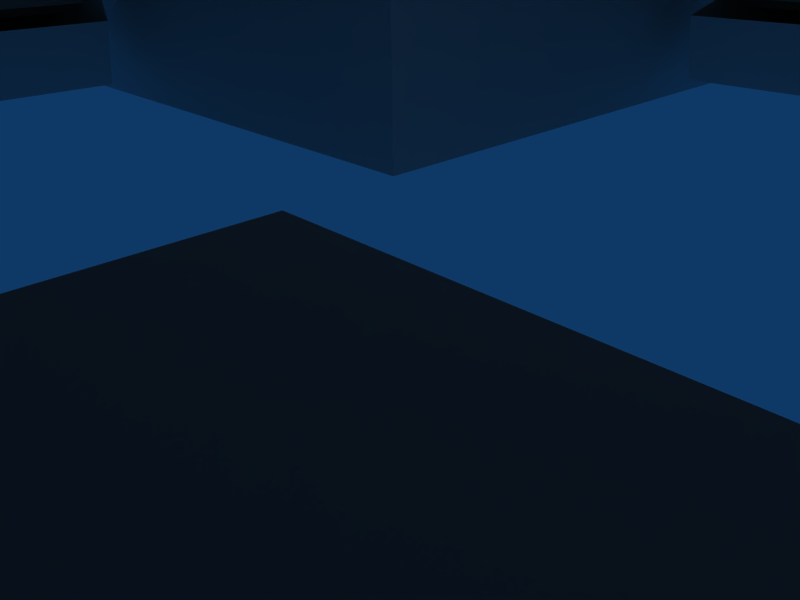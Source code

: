 # Source: arm-solar-per_filmato.blend  (saved by Blender 2.59.0; exported with 4.5.12 LTS)
import bpy
from mathutils import Matrix  # noqa: F401  (used for matrix-valued properties, if any)

bpy.ops.wm.read_factory_settings(use_empty=True)
scene = bpy.context.scene
scene.name = 'Scene'

# ---- collections
col_collection_2 = bpy.data.collections.new('Collection 2'); scene.collection.children.link(col_collection_2)
col_collection_3 = bpy.data.collections.new('Collection 3'); scene.collection.children.link(col_collection_3)

# ---- world
world_world = bpy.data.worlds.new('World'); scene.world = world_world
world_world.color = (0.05656, 0.2208, 0.4)
world_world.use_sun_shadow = False
world_world.sun_shadow_jitter_overblur = 0.0
world_world.cycles.sampling_method = 'MANUAL'
world_world.cycles.sample_map_resolution = 256

# ---- cameras
cam_camera = bpy.data.cameras.new('Camera')
cam_camera.passepartout_alpha = 0.2
cam_camera.clip_end = 100.0
cam_camera.lens = 35.0
cam_camera.ortho_scale = 7.314
cam_camera.show_passepartout = False
cam_camera.show_safe_areas = True
cam_camera.dof.focus_distance = 0.0
cam_camera.dof.aperture_fstop = 128.0

# ---- lights
light_spot = bpy.data.lights.new('Spot', 'POINT')
light_spot.transmission_factor = 0.0
light_spot.cutoff_distance = 30.0
light_spot.energy = 100.0
light_spot.shadow_buffer_clip_start = 1.001
light_spot.shadow_soft_size = 1.0
light_spot.shadow_maximum_resolution = 0.006
light_spot.use_absolute_resolution = True
light_spot.cycles.use_multiple_importance_sampling = False

# ---- meshes
me_armsolar_001 = bpy.data.meshes.new('armsolar.001')
me_armsolar_001.from_pydata([(18.11, 14.02, 2.709), (42.35, 4.4, 7.563), (42.36, 4.504, 9.514), (15.62, 15.12, 4.206), (42.35, -3.945, 7.563), (42.35, 4.4, 7.563), (18.11, 14.02, 2.709), (18.11, -12.96, 2.709), (42.35, 4.4, 7.563), (42.35, -3.945, 7.563), (42.36, -4.049, 9.514), (42.36, 4.504, 9.514), (42.36, 4.504, 9.514), (42.36, -4.049, 9.514), (15.62, -14.0, 4.206), (15.62, 15.12, 4.206), (18.11, -12.96, 2.709), (18.11, 14.02, 2.709), (15.62, 15.12, 4.206), (15.62, -14.0, 4.206), (42.35, -3.945, 7.563), (18.11, -12.96, 2.709), (15.62, -14.0, 4.206), (42.36, -4.049, 9.514), (33.14, 3.608, 4.98), (33.14, -3.326, 4.98), (32.73, -3.326, 6.785), (32.73, 3.608, 6.785), (33.14, -3.326, 4.98), (16.98, -3.326, 1.273), (16.57, -3.326, 3.079), (32.73, -3.326, 6.785), (16.98, 3.608, 1.273), (16.98, -3.326, 1.273), (33.14, -3.326, 4.98), (33.14, 3.608, 4.98), (16.98, 3.608, 1.273), (33.14, 3.608, 4.98), (32.73, 3.608, 6.785), (16.57, 3.608, 3.079), (16.98, -3.326, 1.273), (16.98, 3.608, 1.273), (15.4, 3.608, 0.9103), (16.98, 3.608, 1.273), (16.57, 3.608, 3.079), (14.98, 3.608, 2.716), (16.98, -3.326, 1.273), (15.4, -3.326, 0.9103), (14.98, -3.326, 2.716), (16.57, -3.326, 3.079), (15.4, -3.326, 0.9103), (15.4, 3.608, 0.9103), (14.98, 3.608, 2.716), (14.98, -3.326, 2.716), (17.04, 3.608, 4.632), (15.94, 3.608, 5.821), (16.57, 3.608, 3.079), (14.98, 3.608, 2.716), (15.94, -3.326, 5.821), (15.94, -3.326, 5.821), (16.57, -3.326, 3.079), (14.98, -3.326, 2.716), (16.57, 3.608, 3.079), (16.57, -3.326, 3.079), (17.04, -3.326, 4.632), (17.04, 3.608, 4.632), (17.04, 3.608, 4.632), (17.04, -3.326, 4.632), (15.94, -3.326, 5.821), (15.94, 3.608, 5.821), (15.94, 3.608, 5.821), (15.94, -3.326, 5.821), (14.98, -3.326, 2.716), (14.98, 3.608, 2.716), (3.608, -14.98, 2.716), (-3.326, -14.98, 2.716), (-3.326, -15.94, 5.821), (3.608, -15.94, 5.821), (3.608, -15.94, 5.821), (-3.326, -15.94, 5.821), (-3.326, -17.04, 4.632), (3.608, -17.04, 4.632), (3.608, -17.04, 4.632), (-3.326, -17.04, 4.632), (-3.326, -16.57, 3.079), (3.608, -16.57, 3.079), (-3.326, -14.98, 2.716), (-3.326, -16.57, 3.079), (-3.326, -15.94, 5.821), (-3.326, -15.94, 5.821), (3.608, -14.98, 2.716), (3.608, -16.57, 3.079), (3.608, -15.94, 5.821), (3.608, -17.04, 4.632), (-3.326, -14.98, 2.716), (3.608, -14.98, 2.716), (3.608, -15.4, 0.9103), (-3.326, -15.4, 0.9103), (-3.326, -16.57, 3.079), (-3.326, -14.98, 2.716), (-3.326, -15.4, 0.9103), (-3.326, -16.98, 1.273), (3.608, -14.98, 2.716), (3.608, -16.57, 3.079), (3.608, -16.98, 1.273), (3.608, -15.4, 0.9103), (3.608, -16.98, 1.273), (-3.326, -16.98, 1.273), (3.608, -16.57, 3.079), (3.608, -32.73, 6.785), (3.608, -33.14, 4.98), (3.608, -16.98, 1.273), (3.608, -33.14, 4.98), (-3.326, -33.14, 4.98), (-3.326, -16.98, 1.273), (3.608, -16.98, 1.273), (-3.326, -32.73, 6.785), (-3.326, -16.57, 3.079), (-3.326, -16.98, 1.273), (-3.326, -33.14, 4.98), (3.608, -32.73, 6.785), (-3.326, -32.73, 6.785), (-3.326, -33.14, 4.98), (3.608, -33.14, 4.98), (-4.049, -42.36, 9.514), (-14.0, -15.62, 4.206), (-12.96, -18.11, 2.709), (-3.945, -42.35, 7.563), (-14.0, -15.62, 4.206), (15.12, -15.62, 4.206), (14.02, -18.11, 2.709), (-12.96, -18.11, 2.709), (15.12, -15.62, 4.206), (-14.0, -15.62, 4.206), (-4.049, -42.36, 9.514), (4.504, -42.36, 9.514), (4.504, -42.36, 9.514), (-4.049, -42.36, 9.514), (-3.945, -42.35, 7.563), (4.4, -42.35, 7.563), (-12.96, -18.11, 2.709), (14.02, -18.11, 2.709), (4.4, -42.35, 7.563), (-3.945, -42.35, 7.563), (15.12, -15.62, 4.206), (4.504, -42.36, 9.514), (4.4, -42.35, 7.563), (14.02, -18.11, 2.709), (-18.11, -14.02, 2.709), (-42.35, -4.4, 7.563), (-42.36, -4.504, 9.514), (-15.62, -15.12, 4.206), (-42.35, 3.945, 7.563), (-42.35, -4.4, 7.563), (-18.11, -14.02, 2.709), (-18.11, 12.96, 2.709), (-42.35, -4.4, 7.563), (-42.35, 3.945, 7.563), (-42.36, 4.049, 9.514), (-42.36, -4.504, 9.514), (-42.36, -4.504, 9.514), (-42.36, 4.049, 9.514), (-15.62, 14.0, 4.206), (-15.62, -15.12, 4.206), (-18.11, 12.96, 2.709), (-18.11, -14.02, 2.709), (-15.62, -15.12, 4.206), (-15.62, 14.0, 4.206), (-42.35, 3.945, 7.563), (-18.11, 12.96, 2.709), (-15.62, 14.0, 4.206), (-42.36, 4.049, 9.514), (-33.14, -3.608, 4.98), (-33.14, 3.326, 4.98), (-32.73, 3.326, 6.785), (-32.73, -3.608, 6.785), (-33.14, 3.326, 4.98), (-16.98, 3.326, 1.273), (-16.57, 3.326, 3.079), (-32.73, 3.326, 6.785), (-16.98, -3.608, 1.273), (-16.98, 3.326, 1.273), (-33.14, 3.326, 4.98), (-33.14, -3.608, 4.98), (-16.98, -3.608, 1.273), (-33.14, -3.608, 4.98), (-32.73, -3.608, 6.785), (-16.57, -3.608, 3.079), (-16.98, 3.326, 1.273), (-16.98, -3.608, 1.273), (-15.4, -3.608, 0.9103), (-16.98, -3.608, 1.273), (-16.57, -3.608, 3.079), (-14.98, -3.608, 2.716), (-16.98, 3.326, 1.273), (-15.4, 3.326, 0.9103), (-14.98, 3.326, 2.716), (-16.57, 3.326, 3.079), (-15.4, 3.326, 0.9103), (-15.4, -3.608, 0.9103), (-14.98, -3.608, 2.716), (-14.98, 3.326, 2.716), (-17.04, -3.608, 4.632), (-15.94, -3.608, 5.821), (-16.57, -3.608, 3.079), (-14.98, -3.608, 2.716), (-15.94, 3.326, 5.821), (-15.94, 3.326, 5.821), (-16.57, 3.326, 3.079), (-14.98, 3.326, 2.716), (-16.57, -3.608, 3.079), (-16.57, 3.326, 3.079), (-17.04, 3.326, 4.632), (-17.04, -3.608, 4.632), (-17.04, -3.608, 4.632), (-17.04, 3.326, 4.632), (-15.94, 3.326, 5.821), (-15.94, -3.608, 5.821), (-15.94, -3.608, 5.821), (-15.94, 3.326, 5.821), (-14.98, 3.326, 2.716), (-14.98, -3.608, 2.716), (-3.608, 14.98, 2.716), (3.326, 14.98, 2.716), (3.326, 15.94, 5.821), (-3.608, 15.94, 5.821), (-3.608, 15.94, 5.821), (3.326, 15.94, 5.821), (3.326, 17.04, 4.632), (-3.608, 17.04, 4.632), (-3.608, 17.04, 4.632), (3.326, 17.04, 4.632), (3.326, 16.57, 3.079), (-3.608, 16.57, 3.079), (3.326, 14.98, 2.716), (3.326, 16.57, 3.079), (3.326, 15.94, 5.821), (3.326, 15.94, 5.821), (-3.608, 14.98, 2.716), (-3.608, 16.57, 3.079), (-3.608, 15.94, 5.821), (-3.608, 17.04, 4.632), (3.326, 14.98, 2.716), (-3.608, 14.98, 2.716), (-3.608, 15.4, 0.9103), (3.326, 15.4, 0.9103), (3.326, 16.57, 3.079), (3.326, 14.98, 2.716), (3.326, 15.4, 0.9103), (3.326, 16.98, 1.273), (-3.608, 14.98, 2.716), (-3.608, 16.57, 3.079), (-3.608, 16.98, 1.273), (-3.608, 15.4, 0.9103), (-3.608, 16.98, 1.273), (3.326, 16.98, 1.273), (-3.608, 16.57, 3.079), (-3.608, 32.73, 6.785), (-3.608, 33.14, 4.98), (-3.608, 16.98, 1.273), (-3.608, 33.14, 4.98), (3.326, 33.14, 4.98), (3.326, 16.98, 1.273), (-3.608, 16.98, 1.273), (3.326, 32.73, 6.785), (3.326, 16.57, 3.079), (3.326, 16.98, 1.273), (3.326, 33.14, 4.98), (-3.608, 32.73, 6.785), (3.326, 32.73, 6.785), (3.326, 33.14, 4.98), (-3.608, 33.14, 4.98), (4.049, 42.36, 9.514), (14.0, 15.62, 4.206), (12.96, 18.11, 2.709), (3.945, 42.35, 7.563), (14.0, 15.62, 4.206), (-15.12, 15.62, 4.206), (-14.02, 18.11, 2.709), (12.96, 18.11, 2.709), (-15.12, 15.62, 4.206), (14.0, 15.62, 4.206), (4.049, 42.36, 9.514), (-4.504, 42.36, 9.514), (-4.504, 42.36, 9.514), (4.049, 42.36, 9.514), (3.945, 42.35, 7.563), (-4.4, 42.35, 7.563), (12.96, 18.11, 2.709), (-14.02, 18.11, 2.709), (-4.4, 42.35, 7.563), (3.945, 42.35, 7.563), (-15.12, 15.62, 4.206), (-4.504, 42.36, 9.514), (-4.4, 42.35, 7.563), (-14.02, 18.11, 2.709), (6.093, -6.026, 29.99), (16.03, -16.65, 4.135), (16.03, -14.68, 4.135), (6.093, -4.059, 29.99), (16.03, -16.65, 4.135), (6.093, -6.026, 29.99), (4.125, -6.026, 29.99), (14.06, -16.65, 4.135), (14.06, -16.65, 4.135), (4.125, -6.026, 29.99), (4.125, -4.059, 29.99), (14.06, -14.68, 4.135), (6.093, -4.059, 29.99), (16.03, -14.68, 4.135), (14.06, -14.68, 4.135), (4.125, -4.059, 29.99), (4.129, 6.612, 29.99), (14.33, 16.82, 4.135), (14.33, 14.85, 4.135), (4.129, 4.644, 29.99), (16.3, 14.85, 4.135), (6.097, 4.644, 29.99), (4.129, 4.644, 29.99), (14.33, 14.85, 4.135), (16.3, 16.82, 4.135), (6.097, 6.612, 29.99), (6.097, 4.644, 29.99), (16.3, 14.85, 4.135), (6.097, 6.612, 29.99), (16.3, 16.82, 4.135), (14.33, 16.82, 4.135), (4.129, 6.612, 29.99), (-6.538, 6.608, 29.99), (-17.25, 16.81, 4.135), (-17.25, 14.84, 4.135), (-6.538, 4.64, 29.99), (-17.25, 16.81, 4.135), (-6.538, 6.608, 29.99), (-4.57, 6.608, 29.99), (-15.28, 16.81, 4.135), (-15.28, 16.81, 4.135), (-4.57, 6.608, 29.99), (-4.57, 4.64, 29.99), (-15.28, 14.84, 4.135), (-6.538, 4.64, 29.99), (-17.25, 14.84, 4.135), (-15.28, 14.84, 4.135), (-4.57, 4.64, 29.99), (-4.565, -6.016, 29.99), (-15.33, -16.77, 4.135), (-15.33, -14.8, 4.135), (-4.565, -4.048, 29.99), (-17.3, -14.8, 4.135), (-6.533, -4.048, 29.99), (-4.565, -4.048, 29.99), (-15.33, -14.8, 4.135), (-17.3, -16.77, 4.135), (-6.533, -6.016, 29.99), (-6.533, -4.048, 29.99), (-17.3, -14.8, 4.135), (-6.533, -6.016, 29.99), (-17.3, -16.77, 4.135), (-15.33, -16.77, 4.135), (-4.565, -6.016, 29.99), (-6.54, -6.044, 31.56), (-6.54, 6.649, 31.56), (-6.54, 6.649, 30.0), (-6.54, -6.044, 30.0), (6.098, 6.649, 31.56), (6.098, -6.044, 31.56), (6.098, -6.044, 30.0), (6.098, 6.649, 30.0), (-6.54, 6.649, 31.56), (6.098, 6.649, 31.56), (6.098, 6.649, 30.0), (-6.54, 6.649, 30.0), (-6.54, 6.649, 30.0), (6.098, 6.649, 30.0), (6.098, -6.044, 30.0), (-6.54, -6.044, 30.0), (6.098, -6.044, 31.56), (-6.54, -6.044, 31.56), (-6.54, -6.044, 30.0), (6.098, -6.044, 30.0), (-6.54, -6.044, 31.56), (6.098, -6.044, 31.56), (6.098, 6.649, 31.56), (-6.54, 6.649, 31.56), (-19.87, 4.925, 4.089), (-19.87, 19.98, 4.089), (-19.89, 19.99, 0.052), (-19.89, 4.916, 0.052), (-19.87, 19.98, 4.089), (-4.954, 19.98, 4.089), (-4.935, 19.99, 0.052), (-19.89, 19.99, 0.052), (-19.87, 19.98, 4.089), (-4.954, 4.925, 4.089), (-4.954, 19.98, 4.089), (-4.954, 4.925, 4.089), (-19.87, 4.925, 4.089), (-19.89, 4.916, 0.052), (-4.935, 4.916, 0.052), (-4.954, 19.98, 4.089), (-4.954, 4.925, 4.089), (-4.935, 4.916, 0.052), (-4.935, 19.99, 0.052), (-2.171, -1.645, 38.53), (-2.171, 2.263, 38.53), (-5.631, 5.723, 29.88), (-5.631, -5.105, 29.88), (-2.171, 2.263, 38.53), (1.733, 2.263, 38.53), (5.193, 5.723, 29.88), (-5.631, 5.723, 29.88), (1.733, 2.263, 38.53), (-2.171, 2.263, 38.53), (-2.171, -1.645, 38.53), (1.733, -1.645, 38.53), (1.733, -1.645, 38.53), (-2.171, -1.645, 38.53), (-5.631, -5.105, 29.88), (5.193, -5.105, 29.88), (1.733, 2.263, 38.53), (1.733, -1.645, 38.53), (5.193, -5.105, 29.88), (5.193, 5.723, 29.88), (-5.633, 5.723, 29.88), (5.195, 5.723, 29.88), (15.31, 15.84, 4.037), (-16.33, 15.84, 4.037), (5.195, 5.723, 29.88), (5.195, -5.105, 29.88), (15.31, -15.8, 4.037), (15.31, 15.84, 4.037), (-5.633, -5.105, 29.88), (-5.633, 5.723, 29.88), (-16.33, 15.84, 4.037), (-16.33, -15.8, 4.037), (5.195, -5.105, 29.88), (-5.633, -5.105, 29.88), (-16.33, -15.8, 4.037), (15.31, -15.8, 4.037), (4.13, 2.265, 32.09), (2.484, 2.265, 36.0), (3.715, 2.265, 36.0), (5.311, 2.265, 32.09), (3.715, -1.642, 36.0), (2.484, -1.642, 36.0), (4.13, -1.642, 32.09), (5.311, -1.642, 32.09), (3.715, 2.265, 36.0), (3.715, -1.642, 36.0), (5.311, -1.642, 32.09), (5.311, 2.265, 32.09), (2.484, 2.265, 36.0), (3.715, -1.642, 36.0), (3.715, 2.265, 36.0), (1.72, -2.471, 36.0), (-2.187, -2.471, 36.0), (-2.187, -3.702, 36.0), (1.72, -3.702, 36.0), (1.72, -3.702, 36.0), (-2.187, -3.702, 36.0), (-2.187, -5.298, 32.09), (1.72, -5.298, 32.09), (-2.187, -3.702, 36.0), (-2.187, -4.116, 32.09), (-2.187, -5.298, 32.09), (1.72, -4.116, 32.09), (1.72, -2.471, 36.0), (1.72, -3.702, 36.0), (1.72, -5.298, 32.09), (-4.58, -1.654, 32.09), (-2.934, -1.654, 36.0), (-4.165, -1.654, 36.0), (-5.761, -1.654, 32.09), (-4.165, 2.253, 36.0), (-2.934, 2.253, 36.0), (-4.58, 2.253, 32.09), (-5.761, 2.253, 32.09), (-4.165, -1.654, 36.0), (-4.165, 2.253, 36.0), (-5.761, 2.253, 32.09), (-5.761, -1.654, 32.09), (-2.934, -1.654, 36.0), (-4.165, 2.253, 36.0), (-4.165, -1.654, 36.0), (-2.196, 3.072, 36.0), (1.711, 3.072, 36.0), (1.711, 4.303, 36.0), (-2.196, 4.303, 36.0), (-2.196, 4.303, 36.0), (1.711, 4.303, 36.0), (1.711, 5.899, 32.09), (-2.196, 5.899, 32.09), (1.711, 4.303, 36.0), (1.711, 4.718, 32.09), (1.711, 5.899, 32.09), (-2.196, 4.718, 32.09), (-2.196, 3.072, 36.0), (-2.196, 4.303, 36.0), (-2.196, 5.899, 32.09), (19.62, 4.991, 4.089), (4.569, 4.991, 4.089), (4.56, 4.972, 0.052), (19.63, 4.972, 0.052), (4.569, 4.991, 4.089), (4.569, 19.91, 4.089), (4.56, 19.93, 0.052), (4.56, 4.972, 0.052), (19.62, 19.91, 4.089), (4.569, 19.91, 4.089), (4.569, 4.991, 4.089), (19.62, 4.991, 4.089), (19.62, 19.91, 4.089), (19.62, 4.991, 4.089), (19.63, 4.972, 0.052), (19.63, 19.93, 0.052), (19.62, 19.91, 4.089), (19.63, 19.93, 0.052), (4.56, 19.93, 0.052), (19.47, -4.532, 4.089), (19.47, -19.59, 4.089), (19.49, -19.59, 0.052), (19.49, -4.523, 0.052), (19.47, -19.59, 4.089), (4.554, -19.59, 4.089), (4.535, -19.59, 0.052), (19.49, -19.59, 0.052), (19.47, -19.59, 4.089), (4.554, -4.532, 4.089), (4.554, -19.59, 4.089), (4.554, -4.532, 4.089), (19.47, -4.532, 4.089), (19.49, -4.523, 0.052), (4.535, -4.523, 0.052), (4.554, -19.59, 4.089), (4.554, -4.532, 4.089), (4.535, -4.523, 0.052), (4.535, -19.59, 0.052), (-20.02, -4.518, 4.089), (-4.969, -4.518, 4.089), (-4.96, -4.498, 0.052), (-20.03, -4.498, 0.052), (-4.969, -4.518, 4.089), (-4.969, -19.44, 4.089), (-4.96, -19.46, 0.052), (-4.96, -4.498, 0.052), (-20.02, -19.44, 4.089), (-4.969, -19.44, 4.089), (-4.969, -4.518, 4.089), (-20.02, -4.518, 4.089), (-20.02, -19.44, 4.089), (-20.02, -4.518, 4.089), (-20.03, -4.498, 0.052), (-20.03, -19.46, 0.052), (-20.02, -19.44, 4.089), (-20.03, -19.46, 0.052), (-4.96, -19.46, 0.052)], [(54, 56), (54, 55), (56, 57), (58, 61), (70, 71), (72, 73), (74, 75), (76, 77), (86, 89), (90, 91), (92, 93), (91, 93), (202, 204), (202, 203), (204, 205), (206, 209), (218, 219), (220, 221), (222, 223), (224, 225), (234, 237), (238, 239), (240, 241), (239, 241)], [(1, 0, 3, 2), (7, 6, 5, 4), (11, 10, 9, 8), (15, 14, 13, 12), (19, 18, 17, 16), (23, 22, 21, 20), (25, 24, 27, 26), (31, 30, 29, 28), (35, 34, 33, 32), (39, 38, 37, 36), (50, 51, 41, 40), (45, 44, 43, 42), (49, 48, 47, 46), (53, 52, 51, 50), (61, 60, 64, 59), (65, 64, 63, 62), (69, 68, 67, 66), (78, 79, 80, 81), (82, 83, 84, 85), (86, 87, 83, 88), (94, 95, 96, 97), (98, 99, 100, 101), (102, 103, 104, 105), (97, 96, 106, 107), (108, 109, 110, 111), (112, 113, 114, 115), (116, 117, 118, 119), (122, 123, 120, 121), (124, 125, 126, 127), (128, 129, 130, 131), (132, 133, 134, 135), (136, 137, 138, 139), (140, 141, 142, 143), (146, 147, 144, 145), (149, 148, 151, 150), (155, 154, 153, 152), (159, 158, 157, 156), (163, 162, 161, 160), (167, 166, 165, 164), (171, 170, 169, 168), (173, 172, 175, 174), (179, 178, 177, 176), (183, 182, 181, 180), (187, 186, 185, 184), (198, 199, 189, 188), (193, 192, 191, 190), (197, 196, 195, 194), (201, 200, 199, 198), (209, 208, 212, 207), (213, 212, 211, 210), (217, 216, 215, 214), (226, 227, 228, 229), (230, 231, 232, 233), (234, 235, 231, 236), (242, 243, 244, 245), (246, 247, 248, 249), (250, 251, 252, 253), (245, 244, 254, 255), (256, 257, 258, 259), (260, 261, 262, 263), (264, 265, 266, 267), (270, 271, 268, 269), (272, 273, 274, 275), (276, 277, 278, 279), (280, 281, 282, 283), (284, 285, 286, 287), (288, 289, 290, 291), (294, 295, 292, 293), (296, 297, 298, 299), (300, 301, 302, 303), (304, 305, 306, 307), (308, 309, 310, 311), (312, 313, 314, 315), (316, 317, 318, 319), (320, 321, 322, 323), (324, 325, 326, 327), (328, 329, 330, 331), (332, 333, 334, 335), (336, 337, 338, 339), (340, 341, 342, 343), (344, 345, 346, 347), (348, 349, 350, 351), (352, 353, 354, 355), (356, 357, 358, 359), (360, 361, 362, 363), (364, 365, 366, 367), (368, 369, 370, 371), (372, 373, 374, 375), (376, 377, 378, 379), (380, 381, 382, 383), (384, 385, 386, 387), (388, 389, 390, 391), (392, 384, 393, 394), (395, 396, 397, 398), (399, 400, 401, 402), (403, 404, 405, 406), (407, 408, 409, 410), (411, 412, 413, 414), (415, 416, 417, 418), (419, 420, 421, 422), (423, 424, 425, 426), (427, 428, 429, 430), (431, 432, 433, 434), (435, 436, 437, 438), (439, 440, 441, 442), (443, 444, 445, 446), (447, 448, 449, 450), (451, 444, 452, 453), (454, 455, 456, 457), (458, 459, 460, 461), (462, 455, 463, 464), (465, 466, 467, 468), (469, 470, 471, 472), (473, 474, 475, 476), (477, 478, 479, 480), (481, 474, 482, 483), (484, 485, 486, 487), (488, 489, 490, 491), (492, 485, 493, 494), (495, 496, 497, 498), (499, 500, 501, 502), (503, 504, 505, 506), (507, 508, 509, 510), (511, 512, 513, 514), (508, 515, 516, 517), (518, 519, 520, 521), (522, 523, 524, 525), (526, 518, 527, 528), (529, 530, 531, 532), (533, 534, 535, 536), (537, 538, 539, 540), (541, 542, 543, 544), (545, 546, 547, 548), (549, 550, 551, 552), (546, 553, 554, 555)])
_uv = me_armsolar_001.uv_layers.new(name='UVTex')
_uv.uv.foreach_set('vector', [0.6885, 0.06543, 0.626, 0.06543, 0.626, 0.1279, 0.6885, 0.1279, 0.5032, 0.1257, 0.6237, 0.1257, 0.6237, 0.005189, 0.5032, 0.005189, 0.626, 0.1279, 0.6885, 0.1279, 0.6885, 0.06543, 0.626, 0.06543, 0.1284, 0.3765, 0.3745, 0.3765, 0.2874, 0.1304, 0.2155, 0.1304, 0.626, 0.1279, 0.6885, 0.1279, 0.6885, 0.06543, 0.626, 0.06543, 0.626, 0.1279, 0.6885, 0.1279, 0.6885, 0.06543, 0.626, 0.06543, 0.6885, 0.06543, 0.626, 0.06543, 0.626, 0.1279, 0.6885, 0.1279, 0.626, 0.1279, 0.6885, 0.1279, 0.6885, 0.06543, 0.626, 0.06543, 0.3776, 0.3746, 0.4974, 0.3746, 0.4974, 0.1312, 0.3776, 0.1312, 0.626, 0.1279, 0.6885, 0.1279, 0.6885, 0.06543, 0.626, 0.06543, 0.6259, 0.06367, 0.6868, 0.06367, 0.6868, 0.002762, 0.6259, 0.002762, 0.626, 0.1279, 0.6885, 0.1279, 0.6885, 0.06543, 0.626, 0.06543, 0.626, 0.1279, 0.6885, 0.1279, 0.6885, 0.06543, 0.626, 0.06543, 0.626, 0.1279, 0.6885, 0.1279, 0.6885, 0.06543, 0.626, 0.06543, 0.876, 0.1279, 0.9385, 0.1279, 0.9385, 0.06543, 0.876, 0.06543, 0.8135, 0.06543, 0.9385, 0.06543, 0.9385, 0.00293, 0.8135, 0.00293, 0.8135, 0.06543, 0.9385, 0.06543, 0.9385, 0.00293, 0.8135, 0.00293, 0.8135, 0.06543, 0.9385, 0.06543, 0.9385, 0.00293, 0.8135, 0.00293, 0.8135, 0.06543, 0.9385, 0.06543, 0.9385, 0.00293, 0.8135, 0.00293, 0.876, 0.1279, 0.9385, 0.1279, 0.9385, 0.06543, 0.876, 0.06543, 0.626, 0.1279, 0.6885, 0.1279, 0.6885, 0.06543, 0.626, 0.06543, 0.626, 0.1279, 0.6885, 0.1279, 0.6885, 0.06543, 0.626, 0.06543, 0.626, 0.1279, 0.6885, 0.1279, 0.6885, 0.06543, 0.626, 0.06543, 0.6259, 0.06367, 0.6868, 0.06367, 0.6868, 0.002762, 0.6259, 0.002762, 0.626, 0.1279, 0.6885, 0.1279, 0.6885, 0.06543, 0.626, 0.06543, 0.3776, 0.3746, 0.4974, 0.3746, 0.4974, 0.1312, 0.3776, 0.1312, 0.626, 0.1279, 0.6885, 0.1279, 0.6885, 0.06543, 0.626, 0.06543, 0.6885, 0.06543, 0.626, 0.06543, 0.626, 0.1279, 0.6885, 0.1279, 0.626, 0.1279, 0.6885, 0.1279, 0.6885, 0.06543, 0.626, 0.06543, 0.626, 0.1279, 0.6885, 0.1279, 0.6885, 0.06543, 0.626, 0.06543, 0.1284, 0.3765, 0.3745, 0.3765, 0.2874, 0.1304, 0.2155, 0.1304, 0.626, 0.1279, 0.6885, 0.1279, 0.6885, 0.06543, 0.626, 0.06543, 0.5032, 0.1257, 0.6237, 0.1257, 0.6237, 0.005189, 0.5032, 0.005189, 0.6885, 0.06543, 0.626, 0.06543, 0.626, 0.1279, 0.6885, 0.1279, 0.6885, 0.06543, 0.626, 0.06543, 0.626, 0.1279, 0.6885, 0.1279, 0.5032, 0.1257, 0.6237, 0.1257, 0.6237, 0.005189, 0.5032, 0.005189, 0.626, 0.1279, 0.6885, 0.1279, 0.6885, 0.06543, 0.626, 0.06543, 0.1284, 0.3765, 0.3745, 0.3765, 0.2874, 0.1304, 0.2155, 0.1304, 0.626, 0.1279, 0.6885, 0.1279, 0.6885, 0.06543, 0.626, 0.06543, 0.626, 0.1279, 0.6885, 0.1279, 0.6885, 0.06543, 0.626, 0.06543, 0.6885, 0.06543, 0.626, 0.06543, 0.626, 0.1279, 0.6885, 0.1279, 0.626, 0.1279, 0.6885, 0.1279, 0.6885, 0.06543, 0.626, 0.06543, 0.3776, 0.3746, 0.4974, 0.3746, 0.4974, 0.1312, 0.3776, 0.1312, 0.626, 0.1279, 0.6885, 0.1279, 0.6885, 0.06543, 0.626, 0.06543, 0.6259, 0.06367, 0.6868, 0.06367, 0.6868, 0.002762, 0.6259, 0.002762, 0.626, 0.1279, 0.6885, 0.1279, 0.6885, 0.06543, 0.626, 0.06543, 0.626, 0.1279, 0.6885, 0.1279, 0.6885, 0.06543, 0.626, 0.06543, 0.626, 0.1279, 0.6885, 0.1279, 0.6885, 0.06543, 0.626, 0.06543, 0.876, 0.1279, 0.9385, 0.1279, 0.9385, 0.06543, 0.876, 0.06543, 0.8135, 0.06543, 0.9385, 0.06543, 0.9385, 0.00293, 0.8135, 0.00293, 0.8135, 0.06543, 0.9385, 0.06543, 0.9385, 0.00293, 0.8135, 0.00293, 0.8135, 0.06543, 0.9385, 0.06543, 0.9385, 0.00293, 0.8135, 0.00293, 0.8135, 0.06543, 0.9385, 0.06543, 0.9385, 0.00293, 0.8135, 0.00293, 0.876, 0.1279, 0.9385, 0.1279, 0.9385, 0.06543, 0.876, 0.06543, 0.626, 0.1279, 0.6885, 0.1279, 0.6885, 0.06543, 0.626, 0.06543, 0.626, 0.1279, 0.6885, 0.1279, 0.6885, 0.06543, 0.626, 0.06543, 0.626, 0.1279, 0.6885, 0.1279, 0.6885, 0.06543, 0.626, 0.06543, 0.6259, 0.06367, 0.6868, 0.06367, 0.6868, 0.002762, 0.6259, 0.002762, 0.626, 0.1279, 0.6885, 0.1279, 0.6885, 0.06543, 0.626, 0.06543, 0.3776, 0.3746, 0.4974, 0.3746, 0.4974, 0.1312, 0.3776, 0.1312, 0.626, 0.1279, 0.6885, 0.1279, 0.6885, 0.06543, 0.626, 0.06543, 0.6885, 0.06543, 0.626, 0.06543, 0.626, 0.1279, 0.6885, 0.1279, 0.626, 0.1279, 0.6885, 0.1279, 0.6885, 0.06543, 0.626, 0.06543, 0.626, 0.1279, 0.6885, 0.1279, 0.6885, 0.06543, 0.626, 0.06543, 0.1284, 0.3765, 0.3745, 0.3765, 0.2874, 0.1304, 0.2155, 0.1304, 0.626, 0.1279, 0.6885, 0.1279, 0.6885, 0.06543, 0.626, 0.06543, 0.5032, 0.1257, 0.6237, 0.1257, 0.6237, 0.005189, 0.5032, 0.005189, 0.6885, 0.06543, 0.626, 0.06543, 0.626, 0.1279, 0.6885, 0.1279, 0.5279, 0.3785, 0.8138, 0.3785, 0.8138, 0.3602, 0.5279, 0.3602, 0.5279, 0.3785, 0.8138, 0.3785, 0.8138, 0.3602, 0.5279, 0.3602, 0.751, 0.1904, 0.8135, 0.1904, 0.8135, 0.1279, 0.751, 0.1279, 0.751, 0.1904, 0.8135, 0.1904, 0.8135, 0.1279, 0.751, 0.1279, 0.751, 0.1904, 0.8135, 0.1904, 0.8135, 0.1279, 0.751, 0.1279, 0.751, 0.1904, 0.8135, 0.1904, 0.8135, 0.1279, 0.751, 0.1279, 0.5279, 0.3785, 0.8138, 0.3785, 0.8138, 0.3602, 0.5279, 0.3602, 0.5279, 0.3785, 0.8138, 0.3785, 0.8138, 0.3602, 0.5279, 0.3602, 0.5279, 0.3785, 0.8138, 0.3785, 0.8138, 0.3602, 0.5279, 0.3602, 0.5279, 0.3785, 0.8138, 0.3785, 0.8138, 0.3602, 0.5279, 0.3602, 0.751, 0.1904, 0.8135, 0.1904, 0.8135, 0.1279, 0.751, 0.1279, 0.751, 0.1904, 0.8135, 0.1904, 0.8135, 0.1279, 0.751, 0.1279, 0.751, 0.1904, 0.8135, 0.1904, 0.8135, 0.1279, 0.751, 0.1279, 0.751, 0.1904, 0.8135, 0.1904, 0.8135, 0.1279, 0.751, 0.1279, 0.5279, 0.3785, 0.8138, 0.3785, 0.8138, 0.3602, 0.5279, 0.3602, 0.5279, 0.3785, 0.8138, 0.3785, 0.8138, 0.3602, 0.5279, 0.3602, 0.609, 0.3785, 0.733, 0.3785, 0.733, 0.3602, 0.609, 0.3602, 0.609, 0.3785, 0.733, 0.3785, 0.733, 0.3602, 0.609, 0.3602, 0.609, 0.3785, 0.733, 0.3785, 0.733, 0.3602, 0.609, 0.3602, 0.001992, 0.1245, 0.1228, 0.1245, 0.1228, 0.003691, 0.001992, 0.003691, 0.609, 0.3785, 0.733, 0.3785, 0.733, 0.3602, 0.609, 0.3602, 0.003567, 0.1243, 0.1213, 0.1243, 0.1213, 0.006544, 0.003567, 0.006544, 0.126, 0.1279, 0.376, 0.1279, 0.376, 0.00293, 0.126, 0.00293, 0.126, 0.1279, 0.376, 0.1279, 0.376, 0.00293, 0.126, 0.00293, 0.000977, 0.1279, 0.126, 0.1279, 0.126, 0.00293, 0.000977, 0.00293, 0.126, 0.1292, 0.371, 0.1292, 0.371, 0.00418, 0.126, 0.00418, 0.126, 0.1279, 0.376, 0.1279, 0.376, 0.00293, 0.126, 0.00293, 0.5015, 0.1255, 0.6238, 0.1255, 0.6238, 0.003176, 0.5015, 0.003176, 0.5015, 0.1255, 0.6238, 0.1255, 0.6238, 0.003176, 0.5015, 0.003176, 0.8137, 0.1255, 0.8731, 0.1255, 0.8731, 0.06617, 0.8137, 0.06617, 0.5015, 0.1255, 0.6238, 0.1255, 0.6238, 0.003176, 0.5015, 0.003176, 0.5015, 0.1255, 0.6238, 0.1255, 0.6238, 0.003176, 0.5015, 0.003176, 0.2084, 0.6515, 0.2925, 0.6514, 0.3742, 0.4061, 0.1277, 0.4061, 0.2084, 0.6515, 0.2925, 0.6514, 0.3742, 0.4061, 0.1277, 0.4061, 0.2084, 0.6515, 0.2925, 0.6514, 0.3742, 0.4061, 0.1277, 0.4061, 0.2084, 0.6515, 0.2925, 0.6514, 0.3742, 0.4061, 0.1277, 0.4061, 0.9439, 0.05896, 0.9956, 0.05896, 0.9956, 0.0073, 0.9439, 0.0073, 0.9439, 0.05896, 0.9956, 0.05896, 0.9956, 0.0073, 0.9439, 0.0073, 0.5023, 0.2502, 0.6246, 0.2502, 0.6246, 0.1279, 0.5023, 0.1279, 0.9439, 0.05896, 0.9956, 0.05896, 0.9956, 0.0073, 0.9439, 0.0073, 0.9439, 0.05896, 0.9956, 0.05896, 0.9956, 0.0073, 0.9439, 0.0073, 0.5023, 0.2502, 0.6246, 0.2502, 0.6246, 0.1279, 0.5023, 0.1279, 0.9439, 0.05896, 0.9956, 0.05896, 0.9956, 0.0073, 0.9439, 0.0073, 0.9439, 0.05896, 0.9956, 0.05896, 0.9956, 0.0073, 0.9439, 0.0073, 0.9439, 0.05896, 0.9956, 0.05896, 0.9956, 0.0073, 0.9439, 0.0073, 0.9439, 0.05896, 0.9956, 0.05896, 0.9956, 0.0073, 0.9439, 0.0073, 0.5023, 0.2502, 0.6246, 0.2502, 0.6246, 0.1279, 0.5023, 0.1279, 0.9439, 0.05896, 0.9956, 0.05896, 0.9956, 0.0073, 0.9439, 0.0073, 0.9439, 0.05896, 0.9956, 0.05896, 0.9956, 0.0073, 0.9439, 0.0073, 0.5023, 0.2502, 0.6246, 0.2502, 0.6246, 0.1279, 0.5023, 0.1279, 0.9439, 0.05896, 0.9956, 0.05896, 0.9956, 0.0073, 0.9439, 0.0073, 0.9439, 0.05896, 0.9956, 0.05896, 0.9956, 0.0073, 0.9439, 0.0073, 0.126, 0.1279, 0.376, 0.1279, 0.376, 0.00293, 0.126, 0.00293, 0.126, 0.1279, 0.376, 0.1279, 0.376, 0.00293, 0.126, 0.00293, 0.000977, 0.1279, 0.126, 0.1279, 0.126, 0.00293, 0.000977, 0.00293, 0.126, 0.1279, 0.376, 0.1279, 0.376, 0.00293, 0.126, 0.00293, 0.126, 0.1279, 0.376, 0.1279, 0.376, 0.00293, 0.126, 0.00293, 0.126, 0.1279, 0.376, 0.1279, 0.376, 0.00293, 0.126, 0.00293, 0.126, 0.1279, 0.376, 0.1279, 0.376, 0.00293, 0.126, 0.00293, 0.000977, 0.1279, 0.126, 0.1279, 0.126, 0.00293, 0.000977, 0.00293, 0.126, 0.1279, 0.376, 0.1279, 0.376, 0.00293, 0.126, 0.00293, 0.126, 0.1279, 0.376, 0.1279, 0.376, 0.00293, 0.126, 0.00293, 0.126, 0.1279, 0.376, 0.1279, 0.376, 0.00293, 0.126, 0.00293, 0.126, 0.1279, 0.376, 0.1279, 0.376, 0.00293, 0.126, 0.00293, 0.000977, 0.1279, 0.126, 0.1279, 0.126, 0.00293, 0.000977, 0.00293, 0.126, 0.1279, 0.376, 0.1279, 0.376, 0.00293, 0.126, 0.00293, 0.126, 0.1279, 0.376, 0.1279, 0.376, 0.00293, 0.126, 0.00293])
me_armsolar_001.materials.append(None)
me_armsolar_001.use_remesh_preserve_volume = False
me_armsolar_001.use_remesh_preserve_attributes = False
me_armsolar_001.use_mirror_vertex_groups = False
me_armsolar_001.update()

# ---- objects
ob_lamp = bpy.data.objects.new('Lamp', light_spot)
ob_camera = bpy.data.objects.new('Camera', cam_camera)
ob_armsolar_002 = bpy.data.objects.new('armsolar.002', me_armsolar_001)

# ---- transforms, parenting, visibility, modifiers, constraints
ob_lamp.location = (4.076, 1.005, 5.904)
ob_lamp.rotation_euler = (0.6503, 0.05522, 1.866)
ob_lamp.lock_rotations_4d = False
ob_lamp.empty_display_type = 'ARROWS'
ob_lamp.color = (0.0, 0.0, 0.0, 0.0)
ob_lamp.lineart.crease_threshold = 0.0
ob_camera.location = (7.481, -6.508, 5.344)
ob_camera.rotation_euler = (1.109, 0.01082, 0.8149)
ob_camera.lock_rotations_4d = False
ob_camera.empty_display_type = 'ARROWS'
ob_camera.color = (0.0, 0.0, 0.0, 0.0)
ob_camera.display_type = 'WIRE'
ob_camera.lineart.crease_threshold = 0.0
ob_armsolar_002.location = (0.0, 0.0, 0.0)
ob_armsolar_002.lock_rotations_4d = False
ob_armsolar_002.empty_display_type = 'ARROWS'
ob_armsolar_002.lineart.crease_threshold = 0.0

# ---- collection membership
col_collection_2.objects.link(ob_lamp)
col_collection_2.objects.link(ob_camera)
col_collection_3.objects.link(ob_armsolar_002)

# ---- scene / render settings (as saved in the file)
scene.camera = ob_camera
scene.frame_start = 1; scene.frame_end = 250; scene.frame_set(1)
scene.render.engine = 'BLENDER_EEVEE_NEXT'
scene.render.image_settings.file_format = 'JPEG'
scene.render.image_settings.color_mode = 'RGB'
scene.render.image_settings.compression = 90
scene.render.resolution_x = 800
scene.render.resolution_y = 600
scene.render.pixel_aspect_x = 100.0
scene.render.pixel_aspect_y = 100.0
scene.render.fps = 25
scene.render.dither_intensity = 0.0
scene.render.use_compositing = False
scene.render.use_sequencer = False
scene.render.bake_margin = 2
scene.render.bake_bias = 0.0
scene.render.use_stamp_time = False
scene.render.use_stamp_date = False
scene.render.use_stamp_frame = False
scene.render.use_stamp_camera = False
scene.render.use_stamp_scene = False
scene.render.use_stamp_filename = False
scene.render.use_stamp_render_time = False
scene.render.stamp_font_size = 0
scene.cycles.use_denoising = False
scene.cycles.samples = 10
scene.cycles.sampling_pattern = 'TABULATED_SOBOL'
scene.cycles.light_sampling_threshold = 0.0
scene.cycles.use_adaptive_sampling = False
scene.cycles.use_light_tree = False
scene.cycles.blur_glossy = 0.0
scene.cycles.volume_bounces = 1
scene.cycles.pixel_filter_type = 'GAUSSIAN'
scene.cycles.sample_clamp_indirect = 0.0
scene.view_settings.view_transform = 'Raw'
bpy.context.view_layer.update()
